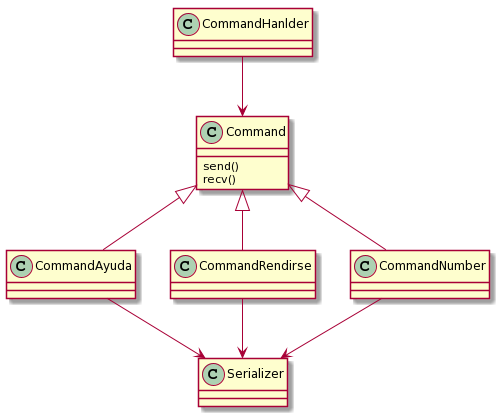

The diagram above was rendered by PlantUML. Its source (embedded in the PNG):
@startuml
Command <|-- CommandAyuda
Command <|-- CommandRendirse
Command <|-- CommandNumber
CommandHanlder -->Command
CommandAyuda --> Serializer
CommandRendirse --> Serializer
CommandNumber --> Serializer
Command : send()
Command : recv()
@enduml